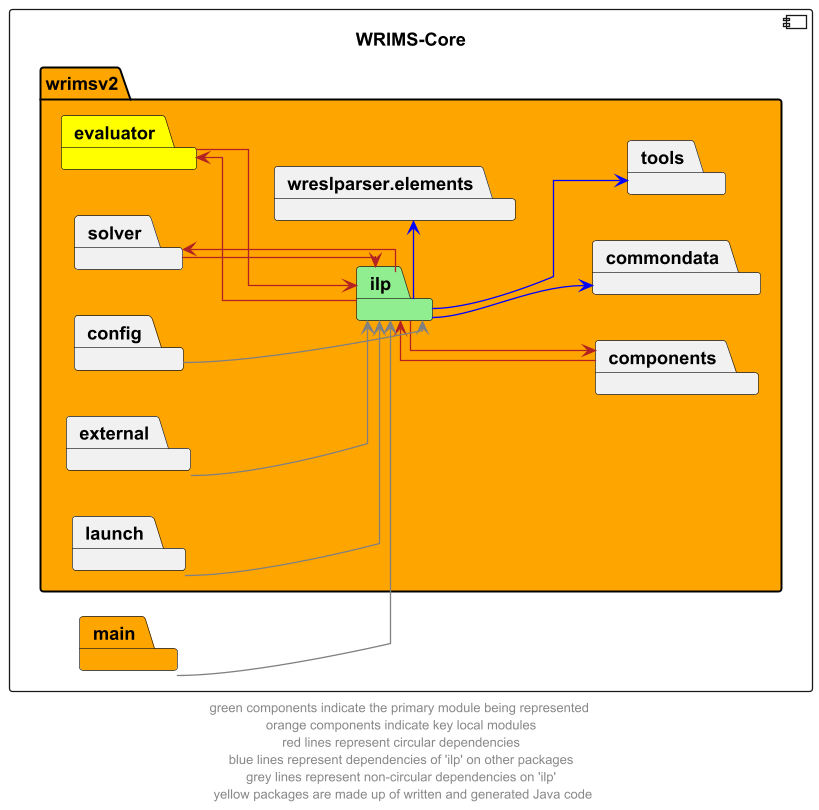

The diagram above was rendered by PlantUML. Its source (embedded in the PNG):
@startuml
left to right direction
skinparam linetype ortho

component wrims_core as "WRIMS-Core" {
    package wrimsv2 #orange {
        package ilp #lightgreen
        package commondata
        package components
        package evaluator #yellow
        package solver
        package tools
        package wreslparser.elements

        package config
        package external
        package launch
    }
package main #orange
}

ilp -->  components #firebrick
components -left->  ilp #firebrick
ilp -left->  evaluator #firebrick
evaluator -->  ilp #firebrick
ilp -left->  solver #firebrick
solver -->  ilp #firebrick

ilp -->  commondata #blue
ilp -->  tools #blue
ilp -r->  wreslparser.elements #blue

config --> ilp #grey
external --> ilp #grey
launch --> ilp #grey

main --> ilp #grey

' The following relationships are hidden and used to format the diagram. They do not represent actual dependencies.
'debug -r[hidden]-> evaluator

footer "green components indicate the primary module being represented \n orange components indicate key local modules \n red lines represent circular dependencies \n blue lines represent dependencies of 'ilp' on other packages \n grey lines represent non-circular dependencies on 'ilp' \n yellow packages are made up of written and generated Java code"
@enduml